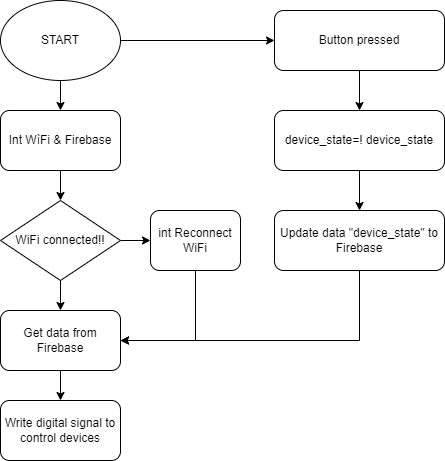

The diagram above was exported from draw.io. Its source (the exported page's mxGraphModel, read from the mxfile embedded in the PNG):
<mxGraphModel dx="1050" dy="522" grid="1" gridSize="10" guides="1" tooltips="1" connect="1" arrows="1" fold="1" page="1" pageScale="1" pageWidth="827" pageHeight="1169" math="0" shadow="0">
  <root>
    <mxCell id="WIyWlLk6GJQsqaUBKTNV-0" />
    <mxCell id="WIyWlLk6GJQsqaUBKTNV-1" parent="WIyWlLk6GJQsqaUBKTNV-0" />
    <mxCell id="WAiA2bl0USIQ_EkgDJDE-15" value="" style="edgeStyle=orthogonalEdgeStyle;rounded=0;orthogonalLoop=1;jettySize=auto;html=1;entryX=0;entryY=0.5;entryDx=0;entryDy=0;" edge="1" parent="WIyWlLk6GJQsqaUBKTNV-1" source="WAiA2bl0USIQ_EkgDJDE-0" target="WAiA2bl0USIQ_EkgDJDE-13">
      <mxGeometry relative="1" as="geometry">
        <mxPoint x="414" y="80" as="targetPoint" />
      </mxGeometry>
    </mxCell>
    <mxCell id="WAiA2bl0USIQ_EkgDJDE-0" value="START" style="ellipse;whiteSpace=wrap;html=1;" vertex="1" parent="WIyWlLk6GJQsqaUBKTNV-1">
      <mxGeometry x="140" y="40" width="120" height="80" as="geometry" />
    </mxCell>
    <mxCell id="WAiA2bl0USIQ_EkgDJDE-9" value="" style="edgeStyle=orthogonalEdgeStyle;rounded=0;orthogonalLoop=1;jettySize=auto;html=1;" edge="1" parent="WIyWlLk6GJQsqaUBKTNV-1" source="WAiA2bl0USIQ_EkgDJDE-1" target="WAiA2bl0USIQ_EkgDJDE-3">
      <mxGeometry relative="1" as="geometry" />
    </mxCell>
    <mxCell id="WAiA2bl0USIQ_EkgDJDE-1" value="Int WìFi &amp;amp; Firebase" style="rounded=1;whiteSpace=wrap;html=1;" vertex="1" parent="WIyWlLk6GJQsqaUBKTNV-1">
      <mxGeometry x="140" y="150" width="120" height="60" as="geometry" />
    </mxCell>
    <mxCell id="WAiA2bl0USIQ_EkgDJDE-12" value="" style="edgeStyle=orthogonalEdgeStyle;rounded=0;orthogonalLoop=1;jettySize=auto;html=1;" edge="1" parent="WIyWlLk6GJQsqaUBKTNV-1" source="WAiA2bl0USIQ_EkgDJDE-2" target="WAiA2bl0USIQ_EkgDJDE-11">
      <mxGeometry relative="1" as="geometry" />
    </mxCell>
    <mxCell id="WAiA2bl0USIQ_EkgDJDE-2" value="Get data from Firebase" style="rounded=1;whiteSpace=wrap;html=1;" vertex="1" parent="WIyWlLk6GJQsqaUBKTNV-1">
      <mxGeometry x="140" y="350" width="120" height="60" as="geometry" />
    </mxCell>
    <mxCell id="WAiA2bl0USIQ_EkgDJDE-7" value="" style="edgeStyle=orthogonalEdgeStyle;rounded=0;orthogonalLoop=1;jettySize=auto;html=1;" edge="1" parent="WIyWlLk6GJQsqaUBKTNV-1" source="WAiA2bl0USIQ_EkgDJDE-3" target="WAiA2bl0USIQ_EkgDJDE-6">
      <mxGeometry relative="1" as="geometry" />
    </mxCell>
    <mxCell id="WAiA2bl0USIQ_EkgDJDE-3" value="WiFi connected!!" style="rhombus;whiteSpace=wrap;html=1;" vertex="1" parent="WIyWlLk6GJQsqaUBKTNV-1">
      <mxGeometry x="140" y="240" width="120" height="80" as="geometry" />
    </mxCell>
    <mxCell id="WAiA2bl0USIQ_EkgDJDE-4" value="" style="endArrow=classic;html=1;rounded=0;" edge="1" parent="WIyWlLk6GJQsqaUBKTNV-1" target="WAiA2bl0USIQ_EkgDJDE-2">
      <mxGeometry width="50" height="50" relative="1" as="geometry">
        <mxPoint x="200" y="320" as="sourcePoint" />
        <mxPoint x="250" y="270" as="targetPoint" />
      </mxGeometry>
    </mxCell>
    <mxCell id="WAiA2bl0USIQ_EkgDJDE-8" style="edgeStyle=orthogonalEdgeStyle;rounded=0;orthogonalLoop=1;jettySize=auto;html=1;exitX=0.5;exitY=1;exitDx=0;exitDy=0;entryX=1;entryY=0.5;entryDx=0;entryDy=0;" edge="1" parent="WIyWlLk6GJQsqaUBKTNV-1" source="WAiA2bl0USIQ_EkgDJDE-6" target="WAiA2bl0USIQ_EkgDJDE-2">
      <mxGeometry relative="1" as="geometry">
        <mxPoint x="335" y="380" as="targetPoint" />
      </mxGeometry>
    </mxCell>
    <mxCell id="WAiA2bl0USIQ_EkgDJDE-6" value="int Reconnect WiFi" style="rounded=1;whiteSpace=wrap;html=1;" vertex="1" parent="WIyWlLk6GJQsqaUBKTNV-1">
      <mxGeometry x="290" y="250" width="90" height="60" as="geometry" />
    </mxCell>
    <mxCell id="WAiA2bl0USIQ_EkgDJDE-10" value="" style="endArrow=classic;html=1;rounded=0;exitX=0.5;exitY=1;exitDx=0;exitDy=0;entryX=0.5;entryY=0;entryDx=0;entryDy=0;" edge="1" parent="WIyWlLk6GJQsqaUBKTNV-1" source="WAiA2bl0USIQ_EkgDJDE-0" target="WAiA2bl0USIQ_EkgDJDE-1">
      <mxGeometry width="50" height="50" relative="1" as="geometry">
        <mxPoint x="390" y="200" as="sourcePoint" />
        <mxPoint x="440" y="150" as="targetPoint" />
      </mxGeometry>
    </mxCell>
    <mxCell id="WAiA2bl0USIQ_EkgDJDE-11" value="Write digital signal to control devices" style="rounded=1;whiteSpace=wrap;html=1;" vertex="1" parent="WIyWlLk6GJQsqaUBKTNV-1">
      <mxGeometry x="140" y="440" width="120" height="60" as="geometry" />
    </mxCell>
    <mxCell id="WAiA2bl0USIQ_EkgDJDE-17" value="" style="edgeStyle=orthogonalEdgeStyle;rounded=0;orthogonalLoop=1;jettySize=auto;html=1;" edge="1" parent="WIyWlLk6GJQsqaUBKTNV-1" source="WAiA2bl0USIQ_EkgDJDE-13" target="WAiA2bl0USIQ_EkgDJDE-16">
      <mxGeometry relative="1" as="geometry" />
    </mxCell>
    <mxCell id="WAiA2bl0USIQ_EkgDJDE-13" value="Button pressed" style="rounded=1;whiteSpace=wrap;html=1;" vertex="1" parent="WIyWlLk6GJQsqaUBKTNV-1">
      <mxGeometry x="414" y="50" width="170" height="60" as="geometry" />
    </mxCell>
    <mxCell id="WAiA2bl0USIQ_EkgDJDE-20" value="" style="edgeStyle=orthogonalEdgeStyle;rounded=0;orthogonalLoop=1;jettySize=auto;html=1;" edge="1" parent="WIyWlLk6GJQsqaUBKTNV-1" source="WAiA2bl0USIQ_EkgDJDE-16" target="WAiA2bl0USIQ_EkgDJDE-19">
      <mxGeometry relative="1" as="geometry" />
    </mxCell>
    <mxCell id="WAiA2bl0USIQ_EkgDJDE-16" value="device_state=! device_state" style="rounded=1;whiteSpace=wrap;html=1;" vertex="1" parent="WIyWlLk6GJQsqaUBKTNV-1">
      <mxGeometry x="414" y="150" width="170" height="60" as="geometry" />
    </mxCell>
    <mxCell id="WAiA2bl0USIQ_EkgDJDE-21" style="edgeStyle=orthogonalEdgeStyle;rounded=0;orthogonalLoop=1;jettySize=auto;html=1;exitX=0.5;exitY=1;exitDx=0;exitDy=0;entryX=1;entryY=0.5;entryDx=0;entryDy=0;" edge="1" parent="WIyWlLk6GJQsqaUBKTNV-1" source="WAiA2bl0USIQ_EkgDJDE-19" target="WAiA2bl0USIQ_EkgDJDE-2">
      <mxGeometry relative="1" as="geometry">
        <mxPoint x="515" y="380" as="targetPoint" />
      </mxGeometry>
    </mxCell>
    <mxCell id="WAiA2bl0USIQ_EkgDJDE-19" value="Update data &quot;device_state&quot; to Firebase" style="rounded=1;whiteSpace=wrap;html=1;" vertex="1" parent="WIyWlLk6GJQsqaUBKTNV-1">
      <mxGeometry x="414" y="250" width="170" height="60" as="geometry" />
    </mxCell>
  </root>
</mxGraphModel>